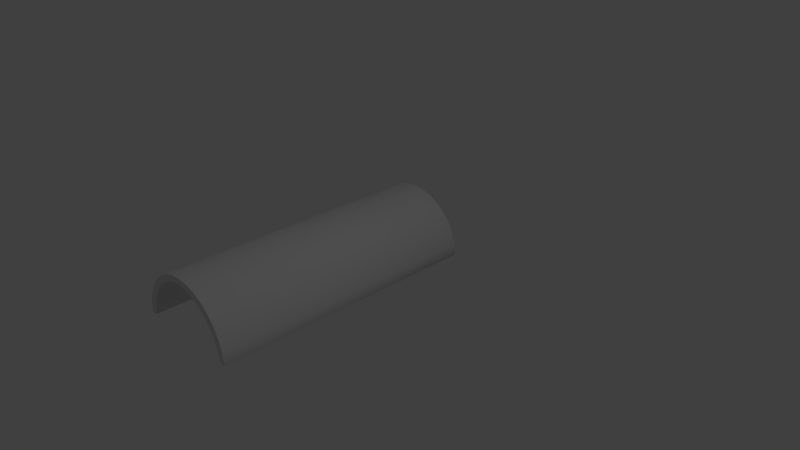 # Source: tunnel.blend  (saved by Blender 2.74.0; exported with 4.5.12 LTS)
import bpy
from mathutils import Matrix  # noqa: F401  (used for matrix-valued properties, if any)

bpy.ops.wm.read_factory_settings(use_empty=True)
scene = bpy.context.scene
scene.name = 'Scene'

# ---- collections
col_collection_1 = bpy.data.collections.new('Collection 1'); scene.collection.children.link(col_collection_1)

# ---- world
world_world = bpy.data.worlds.new('World'); scene.world = world_world
world_world.color = (0.05088, 0.05088, 0.05088)
world_world.use_sun_shadow = False
world_world.sun_shadow_jitter_overblur = 0.0
world_world.cycles.sampling_method = 'MANUAL'
world_world.cycles.sample_map_resolution = 256

# ---- cameras
cam_camera = bpy.data.cameras.new('Camera')
cam_camera.clip_end = 100.0
cam_camera.lens = 35.0
cam_camera.sensor_width = 32.0
cam_camera.sensor_height = 18.0
cam_camera.ortho_scale = 7.314
cam_camera.dof.focus_distance = 0.0
cam_camera.dof.aperture_fstop = 128.0

# ---- lights
light_lamp = bpy.data.lights.new('Lamp', 'POINT')
light_lamp.transmission_factor = 0.0
light_lamp.cutoff_distance = 30.0
light_lamp.energy = 100.0
light_lamp.shadow_buffer_clip_start = 1.001
light_lamp.shadow_soft_size = 0.1
light_lamp.shadow_maximum_resolution = 0.006
light_lamp.use_absolute_resolution = True
light_lamp.cycles.use_multiple_importance_sampling = False

# ---- meshes
me_cylinder = bpy.data.meshes.new('Cylinder')
me_cylinder.from_pydata([(1.0, -4.269e-08, -3.704), (1.0, 7.55e-08, 1.0), (0.9808, -0.1951, -3.704), (0.9808, -0.1951, 1.0), (0.9239, -0.3827, -3.704), (0.9239, -0.3827, 1.0), (0.8315, -0.5556, -3.704), (0.8315, -0.5556, 1.0), (0.7071, -0.7071, -3.704), (0.7071, -0.7071, 1.0), (0.5556, -0.8315, -3.704), (0.5556, -0.8315, 1.0), (0.3827, -0.9239, -3.704), (0.3827, -0.9239, 1.0), (0.1951, -0.9808, -3.704), (0.1951, -0.9808, 1.0), (-3.258e-07, -1.0, -3.704), (-3.258e-07, -1.0, 1.0), (-0.1951, -0.9808, -3.704), (-0.1951, -0.9808, 1.0), (-0.3827, -0.9239, -3.704), (-0.3827, -0.9239, 1.0), (-0.5556, -0.8315, -3.704), (-0.5556, -0.8315, 1.0), (-0.7071, -0.7071, -3.704), (-0.7071, -0.7071, 1.0), (-0.8315, -0.5556, -3.704), (-0.8315, -0.5556, 1.0), (-0.9239, -0.3827, -3.704), (-0.9239, -0.3827, 1.0), (-0.9808, -0.1951, -3.704), (-0.9808, -0.1951, 1.0), (-1.0, 8.474e-07, -3.704), (-1.0, 9.656e-07, 1.0), (1.0, -4.269e-08, -3.704), (1.0, 7.55e-08, 1.0), (0.9808, -0.1951, -3.704), (0.9808, -0.1951, 1.0), (0.9239, -0.3827, -3.704), (0.9239, -0.3827, 1.0), (0.8315, -0.5556, -3.704), (0.8315, -0.5556, 1.0), (0.7071, -0.7071, -3.704), (0.7071, -0.7071, 1.0), (0.5556, -0.8315, -3.704), (0.5556, -0.8315, 1.0), (0.3827, -0.9239, -3.704), (0.3827, -0.9239, 1.0), (0.1951, -0.9808, -3.704), (0.1951, -0.9808, 1.0), (-3.258e-07, -1.0, -3.704), (-3.258e-07, -1.0, 1.0), (-0.1951, -0.9808, -3.704), (-0.1951, -0.9808, 1.0), (-0.3827, -0.9239, -3.704), (-0.3827, -0.9239, 1.0), (-0.5556, -0.8315, -3.704), (-0.5556, -0.8315, 1.0), (-0.7071, -0.7071, -3.704), (-0.7071, -0.7071, 1.0), (-0.8315, -0.5556, -3.704), (-0.8315, -0.5556, 1.0), (-0.9239, -0.3827, -3.704), (-0.9239, -0.3827, 1.0), (-0.9808, -0.1951, -3.704), (-0.9808, -0.1951, 1.0), (-1.0, 8.474e-07, -3.704), (-1.0, 9.656e-07, 1.0), (1.0, -4.269e-08, -3.704), (1.0, 7.55e-08, 1.0), (0.9808, -0.1951, -3.704), (0.9808, -0.1951, 1.0), (0.9239, -0.3827, -3.704), (0.9239, -0.3827, 1.0), (0.8315, -0.5556, -3.704), (0.8315, -0.5556, 1.0), (0.7071, -0.7071, -3.704), (0.7071, -0.7071, 1.0), (0.5556, -0.8315, -3.704), (0.5556, -0.8315, 1.0), (0.3827, -0.9239, -3.704), (0.3827, -0.9239, 1.0), (0.1951, -0.9808, -3.704), (0.1951, -0.9808, 1.0), (-3.258e-07, -1.0, -3.704), (-3.258e-07, -1.0, 1.0), (-0.1951, -0.9808, -3.704), (-0.1951, -0.9808, 1.0), (-0.3827, -0.9239, -3.704), (-0.3827, -0.9239, 1.0), (-0.5556, -0.8315, -3.704), (-0.5556, -0.8315, 1.0), (-0.7071, -0.7071, -3.704), (-0.7071, -0.7071, 1.0), (-0.8315, -0.5556, -3.704), (-0.8315, -0.5556, 1.0), (-0.9239, -0.3827, -3.704), (-0.9239, -0.3827, 1.0), (-0.9808, -0.1951, -3.704), (-0.9808, -0.1951, 1.0), (-1.0, 8.474e-07, -3.704), (-1.0, 9.656e-07, 1.0), (1.0, -4.269e-08, -3.704), (1.0, 7.55e-08, 1.0), (0.9808, -0.1951, -3.704), (0.9808, -0.1951, 1.0), (0.9239, -0.3827, -3.704), (0.9239, -0.3827, 1.0), (0.8315, -0.5556, -3.704), (0.8315, -0.5556, 1.0), (0.7071, -0.7071, -3.704), (0.7071, -0.7071, 1.0), (0.5556, -0.8315, -3.704), (0.5556, -0.8315, 1.0), (0.3827, -0.9239, -3.704), (0.3827, -0.9239, 1.0), (0.1951, -0.9808, -3.704), (0.1951, -0.9808, 1.0), (-3.258e-07, -1.0, -3.704), (-3.258e-07, -1.0, 1.0), (-0.1951, -0.9808, -3.704), (-0.1951, -0.9808, 1.0), (-0.3827, -0.9239, -3.704), (-0.3827, -0.9239, 1.0), (-0.5556, -0.8315, -3.704), (-0.5556, -0.8315, 1.0), (-0.7071, -0.7071, -3.704), (-0.7071, -0.7071, 1.0), (-0.8315, -0.5556, -3.704), (-0.8315, -0.5556, 1.0), (-0.9239, -0.3827, -3.704), (-0.9239, -0.3827, 1.0), (-0.9808, -0.1951, -3.704), (-0.9808, -0.1951, 1.0), (-1.0, 8.474e-07, -3.704), (-1.0, 9.656e-07, 1.0), (1.0, 7.55e-08, 1.0), (1.0, -4.269e-08, -3.704), (0.9808, -0.1951, -3.704), (0.9808, -0.1951, 1.0), (0.9239, -0.3827, -3.704), (0.9239, -0.3827, 1.0), (0.8315, -0.5556, -3.704), (0.8315, -0.5556, 1.0), (0.7071, -0.7071, -3.704), (0.7071, -0.7071, 1.0), (0.5556, -0.8315, -3.704), (0.5556, -0.8315, 1.0), (0.3827, -0.9239, -3.704), (0.3827, -0.9239, 1.0), (0.1951, -0.9808, -3.704), (0.1951, -0.9808, 1.0), (-3.258e-07, -1.0, -3.704), (-3.258e-07, -1.0, 1.0), (-0.1951, -0.9808, -3.704), (-0.1951, -0.9808, 1.0), (-0.3827, -0.9239, -3.704), (-0.3827, -0.9239, 1.0), (-0.5556, -0.8315, -3.704), (-0.5556, -0.8315, 1.0), (-0.7071, -0.7071, -3.704), (-0.7071, -0.7071, 1.0), (-0.8315, -0.5556, -3.704), (-0.8315, -0.5556, 1.0), (-0.9239, -0.3827, -3.704), (-0.9239, -0.3827, 1.0), (-0.9808, -0.1951, -3.704), (-0.9808, -0.1951, 1.0), (-1.0, 8.474e-07, -3.704), (-1.0, 9.656e-07, 1.0), (1.0, 7.55e-08, 1.0), (1.0, -4.269e-08, -3.704), (0.9808, -0.1951, -3.704), (0.9808, -0.1951, 1.0), (0.9239, -0.3827, -3.704), (0.9239, -0.3827, 1.0), (0.8315, -0.5556, -3.704), (0.8315, -0.5556, 1.0), (0.7071, -0.7071, -3.704), (0.7071, -0.7071, 1.0), (0.5556, -0.8315, -3.704), (0.5556, -0.8315, 1.0), (0.3827, -0.9239, -3.704), (0.3827, -0.9239, 1.0), (0.1951, -0.9808, -3.704), (0.1951, -0.9808, 1.0), (-3.258e-07, -1.0, -3.704), (-3.258e-07, -1.0, 1.0), (-0.1951, -0.9808, -3.704), (-0.1951, -0.9808, 1.0), (-0.3827, -0.9239, -3.704), (-0.3827, -0.9239, 1.0), (-0.5556, -0.8315, -3.704), (-0.5556, -0.8315, 1.0), (-0.7071, -0.7071, -3.704), (-0.7071, -0.7071, 1.0), (-0.8315, -0.5556, -3.704), (-0.8315, -0.5556, 1.0), (-0.9239, -0.3827, -3.704), (-0.9239, -0.3827, 1.0), (-0.9808, -0.1951, -3.704), (-0.9808, -0.1951, 1.0), (-1.0, 8.474e-07, -3.704), (-1.0, 9.656e-07, 1.0), (1.0, 7.55e-08, 1.0), (1.0, -4.269e-08, -3.704), (0.9808, -0.1951, -3.704), (0.9808, -0.1951, 1.0), (0.9239, -0.3827, -3.704), (0.9239, -0.3827, 1.0), (0.8315, -0.5556, -3.704), (0.8315, -0.5556, 1.0), (0.7071, -0.7071, -3.704), (0.7071, -0.7071, 1.0), (0.5556, -0.8315, -3.704), (0.5556, -0.8315, 1.0), (0.3827, -0.9239, -3.704), (0.3827, -0.9239, 1.0), (0.1951, -0.9808, -3.704), (0.1951, -0.9808, 1.0), (-3.258e-07, -1.0, -3.704), (-3.258e-07, -1.0, 1.0), (-0.1951, -0.9808, -3.704), (-0.1951, -0.9808, 1.0), (-0.3827, -0.9239, -3.704), (-0.3827, -0.9239, 1.0), (-0.5556, -0.8315, -3.704), (-0.5556, -0.8315, 1.0), (-0.7071, -0.7071, -3.704), (-0.7071, -0.7071, 1.0), (-0.8315, -0.5556, -3.704), (-0.8315, -0.5556, 1.0), (-0.9239, -0.3827, -3.704), (-0.9239, -0.3827, 1.0), (-0.9808, -0.1951, -3.704), (-0.9808, -0.1951, 1.0), (-1.0, 8.474e-07, -3.704), (-1.0, 9.656e-07, 1.0), (0.907, 0.005437, 1.0), (0.907, 0.005437, -3.704), (0.8895, -0.06168, -3.704), (0.8895, -0.06168, 1.0), (0.8379, -0.2542, -3.704), (0.8379, -0.2542, 1.0), (0.7541, -0.4317, -3.704), (0.7541, -0.4317, 1.0), (0.6413, -0.5873, -3.704), (0.6413, -0.5873, 1.0), (0.5039, -0.7149, -3.704), (0.5039, -0.7149, 1.0), (0.3471, -0.8098, -3.704), (0.3471, -0.8098, 1.0), (0.1769, -0.8682, -3.704), (0.1769, -0.8682, 1.0), (-2.614e-07, -0.8879, -3.704), (-2.614e-07, -0.8879, 1.0), (-0.1769, -0.8682, -3.704), (-0.1769, -0.8682, 1.0), (-0.3471, -0.8098, -3.704), (-0.3471, -0.8098, 1.0), (-0.5039, -0.7149, -3.704), (-0.5039, -0.7149, 1.0), (-0.6413, -0.5873, -3.704), (-0.6413, -0.5873, 1.0), (-0.7541, -0.4317, -3.704), (-0.7541, -0.4317, 1.0), (-0.8379, -0.2542, -3.704), (-0.8379, -0.2542, 1.0), (-0.8895, -0.06168, -3.704), (-0.8895, -0.06168, 1.0), (-0.907, 0.005438, -3.704), (-0.907, 0.005438, 1.0)], [(34, 68), (35, 69), (36, 70), (37, 71), (38, 72), (39, 73), (40, 74), (41, 75), (42, 76), (43, 77), (44, 78), (45, 79), (46, 80), (47, 81), (48, 82), (49, 83), (50, 84), (51, 85), (52, 86), (53, 87), (54, 88), (55, 89), (56, 90), (57, 91), (58, 92), (59, 93), (60, 94), (61, 95), (62, 96), (63, 97), (64, 98), (65, 99), (66, 100), (67, 101), (98, 132), (69, 103), (79, 113), (74, 108), (89, 123), (84, 118), (94, 128), (99, 133), (70, 104), (75, 109), (85, 119), (80, 114), (95, 129), (90, 124), (100, 134), (71, 105), (76, 110), (81, 115), (91, 125), (86, 120), (101, 135), (96, 130), (72, 106), (77, 111), (82, 116), (87, 121), (92, 126), (97, 131), (73, 107), (68, 102), (78, 112), (83, 117), (88, 122), (93, 127)], [(0, 1, 3, 2), (2, 3, 5, 4), (4, 5, 7, 6), (6, 7, 9, 8), (8, 9, 11, 10), (10, 11, 13, 12), (12, 13, 15, 14), (14, 15, 17, 16), (16, 17, 19, 18), (18, 19, 21, 20), (20, 21, 23, 22), (22, 23, 25, 24), (24, 25, 27, 26), (26, 27, 29, 28), (28, 29, 31, 30), (30, 31, 33, 32), (40, 142, 140, 38), (58, 160, 158, 56), (45, 147, 149, 47), (34, 137, 136, 35), (42, 144, 142, 40), (63, 165, 167, 65), (60, 162, 160, 58), (47, 149, 151, 49), (65, 167, 169, 67), (44, 146, 144, 42), (49, 151, 153, 51), (62, 164, 162, 60), (46, 148, 146, 44), (35, 136, 169, 67), (64, 166, 164, 62), (51, 153, 155, 53), (17, 51, 53, 19), (30, 64, 62, 28), (1, 35, 67, 33), (12, 46, 44, 10), (15, 49, 51, 17), (28, 62, 60, 26), (31, 65, 67, 33), (10, 44, 42, 8), (13, 47, 49, 15), (26, 60, 58, 24), (29, 63, 65, 31), (8, 42, 40, 6), (24, 58, 56, 22), (0, 34, 35, 1), (11, 45, 47, 13), (6, 40, 38, 4), (27, 61, 63, 29), (9, 43, 45, 11), (22, 56, 54, 20), (33, 67, 66, 32), (25, 59, 61, 27), (4, 38, 36, 2), (7, 41, 43, 9), (20, 54, 52, 18), (2, 36, 34, 0), (23, 57, 59, 25), (18, 52, 50, 16), (5, 39, 41, 7), (0, 34, 66, 32), (21, 55, 57, 23), (3, 37, 39, 5), (16, 50, 48, 14), (19, 53, 55, 21), (32, 66, 64, 30), (1, 35, 37, 3), (14, 48, 46, 12), (163, 197, 199, 165), (142, 176, 174, 140), (160, 194, 192, 158), (147, 181, 183, 149), (137, 171, 170, 136), (144, 178, 176, 142), (165, 199, 201, 167), (162, 196, 194, 160), (149, 183, 185, 151), (167, 201, 203, 169), (146, 180, 178, 144), (151, 185, 187, 153), (164, 198, 196, 162), (148, 182, 180, 146), (166, 200, 198, 164), (153, 187, 189, 155), (61, 163, 165, 63), (56, 158, 156, 54), (67, 169, 168, 66), (43, 145, 147, 45), (59, 161, 163, 61), (38, 140, 138, 36), (41, 143, 145, 43), (54, 156, 154, 52), (57, 159, 161, 59), (36, 138, 137, 34), (39, 141, 143, 41), (52, 154, 152, 50), (34, 137, 168, 66), (55, 157, 159, 57), (37, 139, 141, 39), (50, 152, 150, 48), (53, 155, 157, 55), (66, 168, 166, 64), (35, 136, 139, 37), (48, 150, 148, 46), (186, 220, 218, 184), (173, 207, 209, 175), (191, 225, 227, 193), (188, 222, 220, 186), (175, 209, 211, 177), (172, 206, 205, 171), (193, 227, 229, 195), (177, 211, 213, 179), (190, 224, 222, 188), (195, 229, 231, 197), (174, 208, 206, 172), (192, 226, 224, 190), (179, 213, 215, 181), (203, 237, 236, 202), (176, 210, 208, 174), (197, 231, 233, 199), (158, 192, 190, 156), (169, 203, 202, 168), (145, 179, 181, 147), (140, 174, 172, 138), (161, 195, 197, 163), (143, 177, 179, 145), (156, 190, 188, 154), (159, 193, 195, 161), (138, 172, 171, 137), (141, 175, 177, 143), (154, 188, 186, 152), (157, 191, 193, 159), (152, 186, 184, 150), (139, 173, 175, 141), (155, 189, 191, 157), (168, 202, 200, 166), (136, 170, 173, 139), (150, 184, 182, 148), (207, 241, 243, 209), (220, 254, 252, 218), (225, 259, 261, 227), (222, 256, 254, 220), (209, 243, 245, 211), (206, 240, 239, 205), (227, 261, 263, 229), (224, 258, 256, 222), (211, 245, 247, 213), (229, 263, 265, 231), (208, 242, 240, 206), (226, 260, 258, 224), (213, 247, 249, 215), (237, 271, 270, 236), (210, 244, 242, 208), (231, 265, 267, 233), (202, 236, 234, 200), (189, 223, 225, 191), (170, 204, 207, 173), (184, 218, 216, 182), (187, 221, 223, 189), (200, 234, 232, 198), (182, 216, 214, 180), (185, 219, 221, 187), (198, 232, 230, 196), (180, 214, 212, 178), (201, 235, 237, 203), (196, 230, 228, 194), (183, 217, 219, 185), (178, 212, 210, 176), (199, 233, 235, 201), (181, 215, 217, 183), (194, 228, 226, 192), (171, 205, 204, 170), (239, 240, 241, 238), (240, 242, 243, 241), (242, 244, 245, 243), (244, 246, 247, 245), (246, 248, 249, 247), (248, 250, 251, 249), (250, 252, 253, 251), (252, 254, 255, 253), (254, 256, 257, 255), (256, 258, 259, 257), (258, 260, 261, 259), (260, 262, 263, 261), (262, 264, 265, 263), (264, 266, 267, 265), (266, 268, 269, 267), (268, 270, 271, 269), (236, 270, 268, 234), (223, 257, 259, 225), (204, 238, 241, 207), (218, 252, 250, 216), (221, 255, 257, 223), (234, 268, 266, 232), (216, 250, 248, 214), (219, 253, 255, 221), (232, 266, 264, 230), (214, 248, 246, 212), (235, 269, 271, 237), (230, 264, 262, 228), (217, 251, 253, 219), (233, 267, 269, 235), (212, 246, 244, 210), (205, 239, 238, 204), (215, 249, 251, 217), (228, 262, 260, 226)])
me_cylinder.polygons.foreach_set('use_smooth', [1, 1, 1, 1, 1, 1, 1, 1, 1, 1, 1, 1, 1, 1, 1, 1, 1, 1, 1, 1, 1, 1, 1, 1, 1, 1, 1, 1, 1, 1, 1, 1, 1, 1, 1, 1, 1, 1, 1, 1, 1, 1, 1, 1, 1, 1, 1, 1, 1, 1, 1, 1, 1, 1, 1, 1, 1, 1, 1, 1, 1, 1, 1, 1, 1, 1, 1, 1, 1, 1, 1, 1, 1, 1, 1, 1, 1, 1, 1, 1, 1, 1, 1, 1, 1, 1, 1, 1, 1, 1, 1, 1, 1, 1, 1, 1, 1, 1, 1, 1, 1, 1, 1, 1, 1, 1, 1, 1, 1, 1, 1, 1, 1, 1, 1, 1, 1, 1, 1, 1, 1, 1, 1, 1, 1, 1, 1, 1, 1, 1, 1, 1, 1, 1, 1, 1, 1, 1, 0, 0, 0, 0, 0, 0, 0, 0, 0, 0, 0, 0, 0, 0, 0, 0, 1, 1, 1, 1, 1, 1, 1, 1, 1, 1, 1, 1, 1, 1, 1, 1, 1, 1, 1, 1, 1, 1, 1, 1, 1, 1, 1, 1, 1, 1, 1, 1, 1, 1, 0, 0, 0, 0, 0, 0, 0, 0, 0, 0, 0, 0, 0, 0, 0, 0, 0, 0])
me_cylinder.use_remesh_preserve_volume = False
me_cylinder.use_remesh_preserve_attributes = False
me_cylinder.use_mirror_vertex_groups = False
me_cylinder.update()

# ---- objects
ob_cylinder = bpy.data.objects.new('Cylinder', me_cylinder)
ob_lamp = bpy.data.objects.new('Lamp', light_lamp)
ob_camera = bpy.data.objects.new('Camera', cam_camera)

# ---- transforms, parenting, visibility, modifiers, constraints
ob_cylinder.location = (0.0, 0.0, 0.0)
ob_cylinder.rotation_euler = (1.571, 0.0, 0.0)
ob_cylinder.scale = (-0.7397, -0.7397, -0.7397)
ob_cylinder.lineart.crease_threshold = 0.0
ob_lamp.location = (4.076, 1.005, 5.904)
ob_lamp.rotation_euler = (0.6503, 0.05522, 1.866)
ob_lamp.lock_rotations_4d = False
ob_lamp.empty_display_type = 'ARROWS'
ob_lamp.color = (0.0, 0.0, 0.0, 0.0)
ob_lamp.lineart.crease_threshold = 0.0
ob_camera.location = (7.481, -6.508, 5.344)
ob_camera.rotation_euler = (1.109, 0.01082, 0.8149)
ob_camera.lock_rotations_4d = False
ob_camera.empty_display_type = 'ARROWS'
ob_camera.color = (0.0, 0.0, 0.0, 0.0)
ob_camera.display_type = 'WIRE'
ob_camera.lineart.crease_threshold = 0.0

# ---- collection membership
col_collection_1.objects.link(ob_cylinder)
col_collection_1.objects.link(ob_lamp)
col_collection_1.objects.link(ob_camera)

# ---- scene / render settings (as saved in the file)
scene.camera = ob_camera
scene.frame_start = 1; scene.frame_end = 250; scene.frame_set(1)
scene.render.engine = 'BLENDER_EEVEE_NEXT'
scene.render.resolution_percentage = 50
scene.render.dither_intensity = 0.0
scene.cycles.use_denoising = False
scene.cycles.samples = 10
scene.cycles.sampling_pattern = 'TABULATED_SOBOL'
scene.cycles.light_sampling_threshold = 0.0
scene.cycles.use_adaptive_sampling = False
scene.cycles.use_light_tree = False
scene.cycles.blur_glossy = 0.0
scene.cycles.pixel_filter_type = 'GAUSSIAN'
scene.cycles.sample_clamp_indirect = 0.0
scene.view_settings.view_transform = 'Standard'
bpy.context.view_layer.update()
